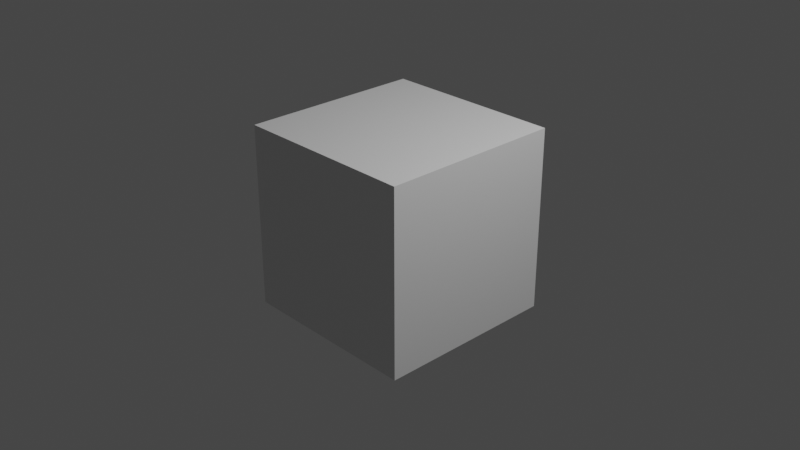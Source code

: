 # Source: untitled.blend  (saved by Blender 2.80.75; exported with 4.5.12 LTS)
import bpy
from mathutils import Matrix  # noqa: F401  (used for matrix-valued properties, if any)

bpy.ops.wm.read_factory_settings(use_empty=True)
scene = bpy.context.scene
scene.name = 'Scene'

# ---- collections
col_collection = bpy.data.collections.new('Collection'); scene.collection.children.link(col_collection)

# ---- materials (node trees are filled in below, after node groups)
mat_material = bpy.data.materials.new('Material')
mat_material.alpha_threshold = 0.0
mat_material.use_transparent_shadow = False
mat_material.line_color = (0.0, 0.0, 0.0, 1.0)

# ---- material node trees
mat_material.use_nodes = True; mat_material.node_tree.nodes.clear()
_N = mat_material.node_tree.nodes; _L = mat_material.node_tree.links
n0 = _N.new('ShaderNodeOutputMaterial'); n0.name = 'Material Output'; n0.location = (300, 300)
n1 = _N.new('ShaderNodeBsdfPrincipled'); n1.name = 'Principled BSDF'; n1.location = (10, 300)
n1.distribution = 'GGX'
n1.subsurface_method = 'BURLEY'
n1.inputs[2].default_value = 0.4
n1.inputs[3].default_value = 1.45
n1.inputs[27].default_value = (0.0, 0.0, 0.0, 1.0)
n1.inputs[28].default_value = 1.0
_L.new(n1.outputs[0], n0.inputs[0])
n0.is_active_output = True

# ---- world
world_world = bpy.data.worlds.new('World'); scene.world = world_world
world_world.use_nodes = True; world_world.node_tree.nodes.clear()
_N = world_world.node_tree.nodes; _L = world_world.node_tree.links
n0 = _N.new('ShaderNodeOutputWorld'); n0.name = 'World Output'; n0.location = (300, 300)
n1 = _N.new('ShaderNodeBackground'); n1.name = 'Background'; n1.location = (10, 300)
n1.inputs[0].default_value = (0.05088, 0.05088, 0.05088, 1.0)
_L.new(n1.outputs[0], n0.inputs[0])
n0.is_active_output = True
world_world.color = (0.05088, 0.05088, 0.05088)
world_world.use_sun_shadow = False
world_world.sun_shadow_jitter_overblur = 0.0

# ---- cameras
cam_camera = bpy.data.cameras.new('Camera')
cam_camera.clip_end = 100.0
cam_camera.ortho_scale = 7.314

# ---- lights
light_light = bpy.data.lights.new('Light', 'POINT')
light_light.transmission_factor = 0.0
light_light.energy = 1000.0
light_light.shadow_soft_size = 0.1
light_light.shadow_maximum_resolution = 0.006
light_light.use_absolute_resolution = True

# ---- meshes
me_cube = bpy.data.meshes.new('Cube')
me_cube.from_pydata([(1.0, 1.0, 1.0), (1.0, 1.0, -1.0), (1.0, -1.0, 1.0), (1.0, -1.0, -1.0), (-1.0, 1.0, 1.0), (-1.0, 1.0, -1.0), (-1.0, -1.0, 1.0), (-1.0, -1.0, -1.0)], [], [(0, 4, 6, 2), (3, 2, 6, 7), (7, 6, 4, 5), (5, 1, 3, 7), (1, 0, 2, 3), (5, 4, 0, 1)])
_uv = me_cube.uv_layers.new(name='UVMap')
_uv.uv.foreach_set('vector', [0.375, 0.0, 0.625, 0.0, 0.625, 0.25, 0.375, 0.25, 0.375, 0.25, 0.625, 0.25, 0.625, 0.5, 0.375, 0.5, 0.375, 0.5, 0.625, 0.5, 0.625, 0.75, 0.375, 0.75, 0.375, 0.75, 0.625, 0.75, 0.625, 1.0, 0.375, 1.0, 0.125, 0.5, 0.375, 0.5, 0.375, 0.75, 0.125, 0.75, 0.625, 0.5, 0.875, 0.5, 0.875, 0.75, 0.625, 0.75])
me_cube.materials.append(mat_material)
me_cube.use_remesh_preserve_volume = False
me_cube.use_remesh_preserve_attributes = False
me_cube.use_mirror_vertex_groups = False
me_cube.update()

# ---- objects
ob_cube = bpy.data.objects.new('Cube', me_cube)
ob_light = bpy.data.objects.new('Light', light_light)
ob_camera = bpy.data.objects.new('Camera', cam_camera)
ob_empty = bpy.data.objects.new('Empty', None)
ob_empty_001 = bpy.data.objects.new('Empty.001', None)

# ---- transforms, parenting, visibility, modifiers, constraints
ob_cube.location = (0.0, 0.0, 0.0)
ob_cube.lock_rotations_4d = False
ob_cube.empty_display_type = 'ARROWS'
ob_cube.lineart.crease_threshold = 0.0
ob_light.location = (4.076, 1.005, 5.904)
ob_light.rotation_euler = (0.6503, 0.05522, 1.866)
ob_light.lock_rotations_4d = False
ob_light.empty_display_type = 'ARROWS'
ob_light.color = (0.0, 0.0, 0.0, 0.0)
ob_light.lineart.crease_threshold = 0.0
ob_camera.location = (7.359, -6.926, 4.958)
ob_camera.rotation_euler = (1.109, 0.0, 0.8149)
ob_camera.lock_rotations_4d = False
ob_camera.empty_display_type = 'ARROWS'
ob_camera.color = (0.0, 0.0, 0.0, 0.0)
ob_camera.display_type = 'WIRE'
ob_camera.lineart.crease_threshold = 0.0
ob_empty.location = (0.0, 0.0, 0.0)
ob_empty.lineart.crease_threshold = 0.0
ob_empty_001.location = (0.0, 0.0, 0.0)
ob_empty_001.empty_display_type = 'SPHERE'
ob_empty_001.lineart.crease_threshold = 0.0

# ---- collection membership
col_collection.objects.link(ob_cube)
col_collection.objects.link(ob_light)
col_collection.objects.link(ob_camera)
col_collection.objects.link(ob_empty)
col_collection.objects.link(ob_empty_001)

# ---- scene / render settings (as saved in the file)
scene.camera = ob_camera
scene.frame_start = 1; scene.frame_end = 250; scene.frame_set(1)
scene.render.engine = 'BLENDER_EEVEE_NEXT'
scene.cycles.use_denoising = False
scene.cycles.samples = 128
scene.cycles.sampling_pattern = 'TABULATED_SOBOL'
scene.cycles.use_adaptive_sampling = False
scene.cycles.use_light_tree = False
scene.view_settings.view_transform = 'Filmic'
bpy.context.view_layer.update()
